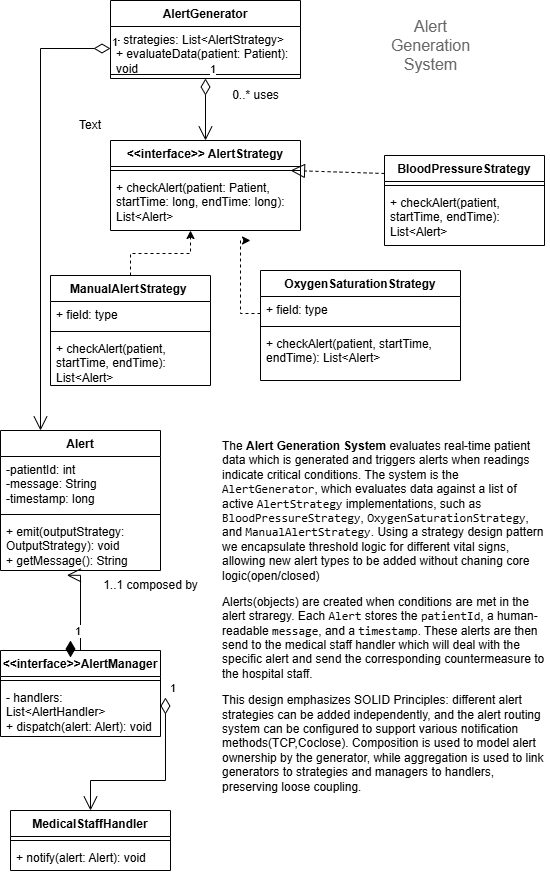

The diagram above was exported from draw.io. Its source (the exported page's mxGraphModel, read from the mxfile embedded in the PNG):
<mxGraphModel dx="989" dy="619" grid="1" gridSize="10" guides="1" tooltips="1" connect="1" arrows="1" fold="1" page="1" pageScale="1" pageWidth="827" pageHeight="1169" math="0" shadow="0">
  <root>
    <mxCell id="0" />
    <mxCell id="1" parent="0" />
    <mxCell id="5xrcf0Wvj9pMxKyQcoh8-2" value="AlertGenerator" style="swimlane;fontStyle=1;align=center;verticalAlign=top;childLayout=stackLayout;horizontal=1;startSize=26;horizontalStack=0;resizeParent=1;resizeParentMax=0;resizeLast=0;collapsible=1;marginBottom=0;whiteSpace=wrap;html=1;" vertex="1" parent="1">
      <mxGeometry x="140" y="310" width="190" height="78" as="geometry" />
    </mxCell>
    <mxCell id="5xrcf0Wvj9pMxKyQcoh8-3" value="- strategies: List&amp;lt;AlertStrategy&amp;gt;&lt;div&gt;+ evaluateData(patient: Patient): void&lt;/div&gt;" style="text;strokeColor=none;fillColor=none;align=left;verticalAlign=top;spacingLeft=4;spacingRight=4;overflow=hidden;rotatable=0;points=[[0,0.5],[1,0.5]];portConstraint=eastwest;whiteSpace=wrap;html=1;" vertex="1" parent="5xrcf0Wvj9pMxKyQcoh8-2">
      <mxGeometry y="26" width="190" height="44" as="geometry" />
    </mxCell>
    <mxCell id="5xrcf0Wvj9pMxKyQcoh8-4" value="" style="line;strokeWidth=1;fillColor=none;align=left;verticalAlign=middle;spacingTop=-1;spacingLeft=3;spacingRight=3;rotatable=0;labelPosition=right;points=[];portConstraint=eastwest;strokeColor=inherit;" vertex="1" parent="5xrcf0Wvj9pMxKyQcoh8-2">
      <mxGeometry y="70" width="190" height="8" as="geometry" />
    </mxCell>
    <mxCell id="5xrcf0Wvj9pMxKyQcoh8-6" value="&amp;lt;&amp;lt;interface&amp;gt;&amp;gt; AlertStrategy" style="swimlane;fontStyle=1;align=center;verticalAlign=top;childLayout=stackLayout;horizontal=1;startSize=26;horizontalStack=0;resizeParent=1;resizeParentMax=0;resizeLast=0;collapsible=1;marginBottom=0;whiteSpace=wrap;html=1;" vertex="1" parent="1">
      <mxGeometry x="140" y="450" width="190" height="90" as="geometry" />
    </mxCell>
    <mxCell id="5xrcf0Wvj9pMxKyQcoh8-8" value="" style="line;strokeWidth=1;fillColor=none;align=left;verticalAlign=middle;spacingTop=-1;spacingLeft=3;spacingRight=3;rotatable=0;labelPosition=right;points=[];portConstraint=eastwest;strokeColor=inherit;" vertex="1" parent="5xrcf0Wvj9pMxKyQcoh8-6">
      <mxGeometry y="26" width="190" height="8" as="geometry" />
    </mxCell>
    <mxCell id="5xrcf0Wvj9pMxKyQcoh8-9" value="+ checkAlert(patient: Patient, startTime: long, endTime: long): List&amp;lt;Alert&amp;gt;" style="text;strokeColor=none;fillColor=none;align=left;verticalAlign=top;spacingLeft=4;spacingRight=4;overflow=hidden;rotatable=0;points=[[0,0.5],[1,0.5]];portConstraint=eastwest;whiteSpace=wrap;html=1;" vertex="1" parent="5xrcf0Wvj9pMxKyQcoh8-6">
      <mxGeometry y="34" width="190" height="56" as="geometry" />
    </mxCell>
    <mxCell id="5xrcf0Wvj9pMxKyQcoh8-13" value="BloodPressureStrategy" style="swimlane;fontStyle=1;align=center;verticalAlign=top;childLayout=stackLayout;horizontal=1;startSize=26;horizontalStack=0;resizeParent=1;resizeParentMax=0;resizeLast=0;collapsible=1;marginBottom=0;whiteSpace=wrap;html=1;" vertex="1" parent="1">
      <mxGeometry x="414" y="465" width="160" height="90" as="geometry" />
    </mxCell>
    <mxCell id="5xrcf0Wvj9pMxKyQcoh8-15" value="" style="line;strokeWidth=1;fillColor=none;align=left;verticalAlign=middle;spacingTop=-1;spacingLeft=3;spacingRight=3;rotatable=0;labelPosition=right;points=[];portConstraint=eastwest;strokeColor=inherit;" vertex="1" parent="5xrcf0Wvj9pMxKyQcoh8-13">
      <mxGeometry y="26" width="160" height="8" as="geometry" />
    </mxCell>
    <mxCell id="5xrcf0Wvj9pMxKyQcoh8-16" value="+ checkAlert(patient, startTime, endTime): List&amp;lt;Alert&amp;gt;" style="text;strokeColor=none;fillColor=none;align=left;verticalAlign=top;spacingLeft=4;spacingRight=4;overflow=hidden;rotatable=0;points=[[0,0.5],[1,0.5]];portConstraint=eastwest;whiteSpace=wrap;html=1;" vertex="1" parent="5xrcf0Wvj9pMxKyQcoh8-13">
      <mxGeometry y="34" width="160" height="56" as="geometry" />
    </mxCell>
    <mxCell id="5xrcf0Wvj9pMxKyQcoh8-19" value="" style="endArrow=block;dashed=1;endFill=0;endSize=12;html=1;rounded=0;exitX=0;exitY=0.5;exitDx=0;exitDy=0;" edge="1" parent="1">
      <mxGeometry width="160" relative="1" as="geometry">
        <mxPoint x="414" y="483" as="sourcePoint" />
        <mxPoint x="320" y="480" as="targetPoint" />
      </mxGeometry>
    </mxCell>
    <mxCell id="5xrcf0Wvj9pMxKyQcoh8-20" value="Alert" style="swimlane;fontStyle=1;align=center;verticalAlign=top;childLayout=stackLayout;horizontal=1;startSize=26;horizontalStack=0;resizeParent=1;resizeParentMax=0;resizeLast=0;collapsible=1;marginBottom=0;whiteSpace=wrap;html=1;" vertex="1" parent="1">
      <mxGeometry x="30" y="740" width="160" height="140" as="geometry" />
    </mxCell>
    <mxCell id="5xrcf0Wvj9pMxKyQcoh8-21" value="-patientId: int&amp;nbsp; &amp;nbsp;&lt;div&gt;-message: String&lt;/div&gt;&lt;div&gt;-timestamp: long&lt;/div&gt;" style="text;strokeColor=none;fillColor=none;align=left;verticalAlign=top;spacingLeft=4;spacingRight=4;overflow=hidden;rotatable=0;points=[[0,0.5],[1,0.5]];portConstraint=eastwest;whiteSpace=wrap;html=1;" vertex="1" parent="5xrcf0Wvj9pMxKyQcoh8-20">
      <mxGeometry y="26" width="160" height="54" as="geometry" />
    </mxCell>
    <mxCell id="5xrcf0Wvj9pMxKyQcoh8-22" value="" style="line;strokeWidth=1;fillColor=none;align=left;verticalAlign=middle;spacingTop=-1;spacingLeft=3;spacingRight=3;rotatable=0;labelPosition=right;points=[];portConstraint=eastwest;strokeColor=inherit;" vertex="1" parent="5xrcf0Wvj9pMxKyQcoh8-20">
      <mxGeometry y="80" width="160" height="8" as="geometry" />
    </mxCell>
    <mxCell id="5xrcf0Wvj9pMxKyQcoh8-23" value="+ emit(outputStrategy: OutputStrategy): void&amp;nbsp;&lt;div&gt;&lt;div&gt;+ getMessage(): String&lt;/div&gt;&lt;/div&gt;" style="text;strokeColor=none;fillColor=none;align=left;verticalAlign=top;spacingLeft=4;spacingRight=4;overflow=hidden;rotatable=0;points=[[0,0.5],[1,0.5]];portConstraint=eastwest;whiteSpace=wrap;html=1;" vertex="1" parent="5xrcf0Wvj9pMxKyQcoh8-20">
      <mxGeometry y="88" width="160" height="52" as="geometry" />
    </mxCell>
    <mxCell id="5xrcf0Wvj9pMxKyQcoh8-32" value="" style="edgeStyle=orthogonalEdgeStyle;rounded=0;orthogonalLoop=1;jettySize=auto;html=1;dashed=1;" edge="1" parent="1" source="5xrcf0Wvj9pMxKyQcoh8-24" target="5xrcf0Wvj9pMxKyQcoh8-9">
      <mxGeometry relative="1" as="geometry">
        <Array as="points">
          <mxPoint x="160" y="563" />
          <mxPoint x="220" y="563" />
        </Array>
      </mxGeometry>
    </mxCell>
    <mxCell id="5xrcf0Wvj9pMxKyQcoh8-24" value="ManualAlertStrategy&amp;nbsp;" style="swimlane;fontStyle=1;align=center;verticalAlign=top;childLayout=stackLayout;horizontal=1;startSize=26;horizontalStack=0;resizeParent=1;resizeParentMax=0;resizeLast=0;collapsible=1;marginBottom=0;whiteSpace=wrap;html=1;" vertex="1" parent="1">
      <mxGeometry x="80" y="585" width="160" height="110" as="geometry" />
    </mxCell>
    <mxCell id="5xrcf0Wvj9pMxKyQcoh8-25" value="+ field: type" style="text;strokeColor=none;fillColor=none;align=left;verticalAlign=top;spacingLeft=4;spacingRight=4;overflow=hidden;rotatable=0;points=[[0,0.5],[1,0.5]];portConstraint=eastwest;whiteSpace=wrap;html=1;" vertex="1" parent="5xrcf0Wvj9pMxKyQcoh8-24">
      <mxGeometry y="26" width="160" height="26" as="geometry" />
    </mxCell>
    <mxCell id="5xrcf0Wvj9pMxKyQcoh8-26" value="" style="line;strokeWidth=1;fillColor=none;align=left;verticalAlign=middle;spacingTop=-1;spacingLeft=3;spacingRight=3;rotatable=0;labelPosition=right;points=[];portConstraint=eastwest;strokeColor=inherit;" vertex="1" parent="5xrcf0Wvj9pMxKyQcoh8-24">
      <mxGeometry y="52" width="160" height="8" as="geometry" />
    </mxCell>
    <mxCell id="5xrcf0Wvj9pMxKyQcoh8-27" value="+ checkAlert(patient, startTime, endTime): List&amp;lt;Alert&amp;gt;" style="text;strokeColor=none;fillColor=none;align=left;verticalAlign=top;spacingLeft=4;spacingRight=4;overflow=hidden;rotatable=0;points=[[0,0.5],[1,0.5]];portConstraint=eastwest;whiteSpace=wrap;html=1;" vertex="1" parent="5xrcf0Wvj9pMxKyQcoh8-24">
      <mxGeometry y="60" width="160" height="50" as="geometry" />
    </mxCell>
    <mxCell id="5xrcf0Wvj9pMxKyQcoh8-33" style="edgeStyle=orthogonalEdgeStyle;rounded=0;orthogonalLoop=1;jettySize=auto;html=1;dashed=1;" edge="1" parent="1" source="5xrcf0Wvj9pMxKyQcoh8-28">
      <mxGeometry relative="1" as="geometry">
        <mxPoint x="280" y="550" as="targetPoint" />
        <Array as="points">
          <mxPoint x="270" y="623" />
          <mxPoint x="270" y="550" />
        </Array>
      </mxGeometry>
    </mxCell>
    <mxCell id="5xrcf0Wvj9pMxKyQcoh8-28" value="OxygenSaturationStrategy" style="swimlane;fontStyle=1;align=center;verticalAlign=top;childLayout=stackLayout;horizontal=1;startSize=26;horizontalStack=0;resizeParent=1;resizeParentMax=0;resizeLast=0;collapsible=1;marginBottom=0;whiteSpace=wrap;html=1;" vertex="1" parent="1">
      <mxGeometry x="290" y="580" width="200" height="110" as="geometry" />
    </mxCell>
    <mxCell id="5xrcf0Wvj9pMxKyQcoh8-29" value="+ field: type" style="text;strokeColor=none;fillColor=none;align=left;verticalAlign=top;spacingLeft=4;spacingRight=4;overflow=hidden;rotatable=0;points=[[0,0.5],[1,0.5]];portConstraint=eastwest;whiteSpace=wrap;html=1;" vertex="1" parent="5xrcf0Wvj9pMxKyQcoh8-28">
      <mxGeometry y="26" width="200" height="26" as="geometry" />
    </mxCell>
    <mxCell id="5xrcf0Wvj9pMxKyQcoh8-30" value="" style="line;strokeWidth=1;fillColor=none;align=left;verticalAlign=middle;spacingTop=-1;spacingLeft=3;spacingRight=3;rotatable=0;labelPosition=right;points=[];portConstraint=eastwest;strokeColor=inherit;" vertex="1" parent="5xrcf0Wvj9pMxKyQcoh8-28">
      <mxGeometry y="52" width="200" height="8" as="geometry" />
    </mxCell>
    <mxCell id="5xrcf0Wvj9pMxKyQcoh8-31" value="+ checkAlert(patient, startTime, endTime): List&amp;lt;Alert&amp;gt;" style="text;strokeColor=none;fillColor=none;align=left;verticalAlign=top;spacingLeft=4;spacingRight=4;overflow=hidden;rotatable=0;points=[[0,0.5],[1,0.5]];portConstraint=eastwest;whiteSpace=wrap;html=1;" vertex="1" parent="5xrcf0Wvj9pMxKyQcoh8-28">
      <mxGeometry y="60" width="200" height="50" as="geometry" />
    </mxCell>
    <mxCell id="5xrcf0Wvj9pMxKyQcoh8-34" value="&amp;lt;&amp;lt;interface&amp;gt;&amp;gt;AlertManager" style="swimlane;fontStyle=1;align=center;verticalAlign=top;childLayout=stackLayout;horizontal=1;startSize=26;horizontalStack=0;resizeParent=1;resizeParentMax=0;resizeLast=0;collapsible=1;marginBottom=0;whiteSpace=wrap;html=1;" vertex="1" parent="1">
      <mxGeometry x="30" y="960" width="160" height="86" as="geometry" />
    </mxCell>
    <mxCell id="5xrcf0Wvj9pMxKyQcoh8-36" value="" style="line;strokeWidth=1;fillColor=none;align=left;verticalAlign=middle;spacingTop=-1;spacingLeft=3;spacingRight=3;rotatable=0;labelPosition=right;points=[];portConstraint=eastwest;strokeColor=inherit;" vertex="1" parent="5xrcf0Wvj9pMxKyQcoh8-34">
      <mxGeometry y="26" width="160" height="8" as="geometry" />
    </mxCell>
    <mxCell id="5xrcf0Wvj9pMxKyQcoh8-37" value="- handlers: List&amp;lt;AlertHandler&amp;gt;&lt;div&gt;+ dispatch(alert: Alert): void&lt;/div&gt;" style="text;strokeColor=none;fillColor=none;align=left;verticalAlign=top;spacingLeft=4;spacingRight=4;overflow=hidden;rotatable=0;points=[[0,0.5],[1,0.5]];portConstraint=eastwest;whiteSpace=wrap;html=1;" vertex="1" parent="5xrcf0Wvj9pMxKyQcoh8-34">
      <mxGeometry y="34" width="160" height="52" as="geometry" />
    </mxCell>
    <mxCell id="5xrcf0Wvj9pMxKyQcoh8-42" value="1" style="endArrow=open;html=1;endSize=12;startArrow=diamondThin;startSize=14;startFill=0;edgeStyle=orthogonalEdgeStyle;align=left;verticalAlign=bottom;rounded=0;exitX=0;exitY=0.5;exitDx=0;exitDy=0;entryX=0.25;entryY=0;entryDx=0;entryDy=0;" edge="1" parent="1" source="5xrcf0Wvj9pMxKyQcoh8-3" target="5xrcf0Wvj9pMxKyQcoh8-20">
      <mxGeometry x="-1" y="3" relative="1" as="geometry">
        <mxPoint x="-110" y="680" as="sourcePoint" />
        <mxPoint x="50" y="680" as="targetPoint" />
      </mxGeometry>
    </mxCell>
    <mxCell id="5xrcf0Wvj9pMxKyQcoh8-43" value="1" style="endArrow=open;html=1;endSize=12;startArrow=diamondThin;startSize=14;startFill=0;edgeStyle=orthogonalEdgeStyle;align=left;verticalAlign=bottom;rounded=0;exitX=1.031;exitY=0.25;exitDx=0;exitDy=0;exitPerimeter=0;entryX=0.5;entryY=0;entryDx=0;entryDy=0;" edge="1" parent="1" source="5xrcf0Wvj9pMxKyQcoh8-37" target="5xrcf0Wvj9pMxKyQcoh8-45">
      <mxGeometry x="-1" y="3" relative="1" as="geometry">
        <mxPoint x="-110" y="680" as="sourcePoint" />
        <mxPoint x="310" y="1018.9999999999998" as="targetPoint" />
        <Array as="points">
          <mxPoint x="195" y="1090" />
          <mxPoint x="120" y="1090" />
        </Array>
      </mxGeometry>
    </mxCell>
    <mxCell id="5xrcf0Wvj9pMxKyQcoh8-45" value="MedicalStaffHandler" style="swimlane;fontStyle=1;align=center;verticalAlign=top;childLayout=stackLayout;horizontal=1;startSize=26;horizontalStack=0;resizeParent=1;resizeParentMax=0;resizeLast=0;collapsible=1;marginBottom=0;whiteSpace=wrap;html=1;" vertex="1" parent="1">
      <mxGeometry x="40" y="1120" width="160" height="60" as="geometry" />
    </mxCell>
    <mxCell id="5xrcf0Wvj9pMxKyQcoh8-47" value="" style="line;strokeWidth=1;fillColor=none;align=left;verticalAlign=middle;spacingTop=-1;spacingLeft=3;spacingRight=3;rotatable=0;labelPosition=right;points=[];portConstraint=eastwest;strokeColor=inherit;" vertex="1" parent="5xrcf0Wvj9pMxKyQcoh8-45">
      <mxGeometry y="26" width="160" height="8" as="geometry" />
    </mxCell>
    <mxCell id="5xrcf0Wvj9pMxKyQcoh8-48" value="+ notify(alert: Alert): void" style="text;strokeColor=none;fillColor=none;align=left;verticalAlign=top;spacingLeft=4;spacingRight=4;overflow=hidden;rotatable=0;points=[[0,0.5],[1,0.5]];portConstraint=eastwest;whiteSpace=wrap;html=1;" vertex="1" parent="5xrcf0Wvj9pMxKyQcoh8-45">
      <mxGeometry y="34" width="160" height="26" as="geometry" />
    </mxCell>
    <mxCell id="5xrcf0Wvj9pMxKyQcoh8-49" value="1" style="endArrow=open;html=1;endSize=12;startArrow=diamondThin;startSize=14;startFill=1;edgeStyle=orthogonalEdgeStyle;align=left;verticalAlign=bottom;rounded=0;entryX=0.415;entryY=1.092;entryDx=0;entryDy=0;entryPerimeter=0;" edge="1" parent="1" target="5xrcf0Wvj9pMxKyQcoh8-23">
      <mxGeometry x="-1" y="3" relative="1" as="geometry">
        <mxPoint x="100" y="950" as="sourcePoint" />
        <mxPoint x="50" y="680" as="targetPoint" />
        <Array as="points">
          <mxPoint x="100" y="960" />
          <mxPoint x="110" y="960" />
          <mxPoint x="110" y="885" />
        </Array>
      </mxGeometry>
    </mxCell>
    <mxCell id="5xrcf0Wvj9pMxKyQcoh8-50" value="0..* uses" style="text;html=1;align=center;verticalAlign=middle;resizable=0;points=[];autosize=1;strokeColor=none;fillColor=none;" vertex="1" parent="1">
      <mxGeometry x="250" y="390" width="70" height="30" as="geometry" />
    </mxCell>
    <mxCell id="5xrcf0Wvj9pMxKyQcoh8-52" value="1..1 composed by" style="text;html=1;align=center;verticalAlign=middle;resizable=0;points=[];autosize=1;strokeColor=none;fillColor=none;" vertex="1" parent="1">
      <mxGeometry x="120" y="880" width="120" height="30" as="geometry" />
    </mxCell>
    <mxCell id="5xrcf0Wvj9pMxKyQcoh8-53" value="Text" style="text;html=1;align=center;verticalAlign=middle;whiteSpace=wrap;rounded=0;" vertex="1" parent="1">
      <mxGeometry x="90" y="420" width="60" height="30" as="geometry" />
    </mxCell>
    <mxCell id="5xrcf0Wvj9pMxKyQcoh8-54" value="&lt;span id=&quot;docs-internal-guid-0082f54f-7fff-5411-d227-21783804944a&quot;&gt;&lt;span style=&quot;font-size: 12pt; font-family: Arial, sans-serif; color: rgb(102, 102, 102); background-color: transparent; font-variant-numeric: normal; font-variant-east-asian: normal; font-variant-alternates: normal; font-variant-position: normal; font-variant-emoji: normal; vertical-align: baseline; white-space: pre-wrap;&quot;&gt;Alert Generation System&lt;/span&gt;&lt;/span&gt;" style="text;html=1;align=center;verticalAlign=middle;resizable=0;points=[];autosize=1;strokeColor=none;fillColor=none;" vertex="1" parent="1">
      <mxGeometry x="360" y="340" width="200" height="30" as="geometry" />
    </mxCell>
    <mxCell id="5xrcf0Wvj9pMxKyQcoh8-56" value="1" style="endArrow=open;html=1;endSize=12;startArrow=diamondThin;startSize=14;startFill=0;edgeStyle=orthogonalEdgeStyle;align=left;verticalAlign=bottom;rounded=0;exitX=0.5;exitY=1;exitDx=0;exitDy=0;entryX=0.5;entryY=0;entryDx=0;entryDy=0;" edge="1" parent="1" source="5xrcf0Wvj9pMxKyQcoh8-2" target="5xrcf0Wvj9pMxKyQcoh8-6">
      <mxGeometry x="-1" y="3" relative="1" as="geometry">
        <mxPoint x="80" y="420" as="sourcePoint" />
        <mxPoint x="240" y="420" as="targetPoint" />
      </mxGeometry>
    </mxCell>
    <mxCell id="5xrcf0Wvj9pMxKyQcoh8-57" value="&lt;p data-pm-slice=&quot;1 1 []&quot;&gt;&lt;span&gt;The &lt;/span&gt;&lt;span&gt;&lt;strong&gt;Alert Generation System&lt;/strong&gt;&lt;/span&gt;&lt;span&gt;&amp;nbsp;evaluates real-time patient data which is generated and triggers alerts when readings indicate critical conditions. The system is the &lt;/span&gt;&lt;code&gt;&lt;span&gt;AlertGenerator&lt;/span&gt;&lt;/code&gt;&lt;span&gt;, which evaluates data against a list of active &lt;/span&gt;&lt;code&gt;&lt;span&gt;AlertStrategy&lt;/span&gt;&lt;/code&gt;&lt;span&gt; implementations, such as &lt;/span&gt;&lt;code&gt;&lt;span&gt;BloodPressureStrategy&lt;/span&gt;&lt;/code&gt;&lt;span&gt;, &lt;/span&gt;&lt;code&gt;&lt;span&gt;OxygenSaturationStrategy&lt;/span&gt;&lt;/code&gt;&lt;span&gt;, and &lt;/span&gt;&lt;code&gt;&lt;span&gt;ManualAlertStrategy&lt;/span&gt;&lt;/code&gt;&lt;span&gt;. Using a strategy design pattern we encapsulate threshold logic for different vital signs, allowing new alert types to be added without chaning core logic(open/closed)&lt;/span&gt;&lt;/p&gt;&lt;p&gt;&lt;span&gt;Alerts(objects) are created when conditions are met in the alert straregy. Each &lt;/span&gt;&lt;code&gt;&lt;span&gt;Alert&lt;/span&gt;&lt;/code&gt;&lt;span&gt; stores the &lt;/span&gt;&lt;code&gt;&lt;span&gt;patientId&lt;/span&gt;&lt;/code&gt;&lt;span&gt;, a human-readable &lt;/span&gt;&lt;code&gt;&lt;span&gt;message&lt;/span&gt;&lt;/code&gt;&lt;span&gt;, and a &lt;/span&gt;&lt;code&gt;&lt;span&gt;timestamp&lt;/span&gt;&lt;/code&gt;&lt;span&gt;. These alerts are then send to the medical staff handler which will deal with the specific alert and send the corresponding countermeasure to the hospital staff.&amp;nbsp;&lt;/span&gt;&lt;/p&gt;&lt;p&gt;&lt;span&gt;This design emphasizes SOLID Principles: different alert strategies can be added independently, and the alert routing system can be configured to support various notification methods(TCP,Coclose). Composition is used to model alert ownership by the generator, while aggregation is used to link generators to strategies and managers to handlers, preserving loose coupling.&lt;/span&gt;&lt;/p&gt;&lt;p&gt;&lt;br&gt;&lt;/p&gt;" style="text;whiteSpace=wrap;html=1;" vertex="1" parent="1">
      <mxGeometry x="250" y="730" width="329" height="380" as="geometry" />
    </mxCell>
  </root>
</mxGraphModel>